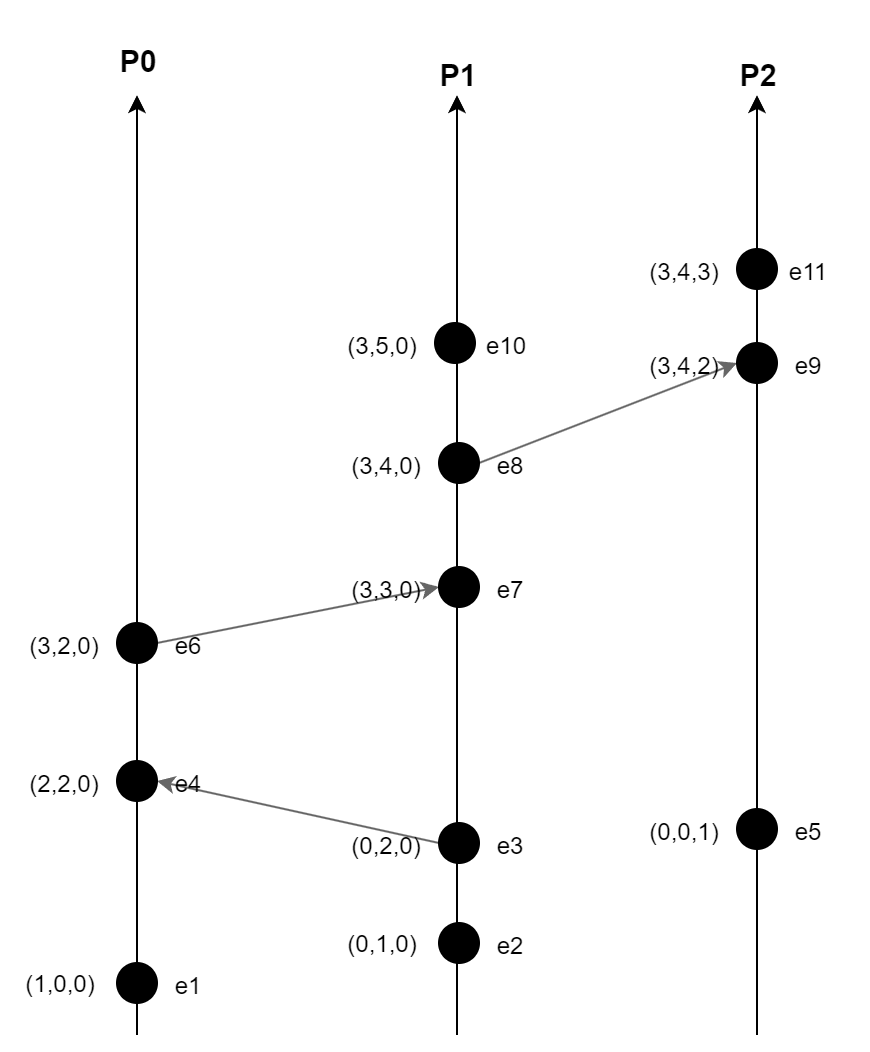

The diagram above was exported from draw.io. Its source (the exported page's mxGraphModel, read from the mxfile embedded in the PNG):
<mxGraphModel dx="942" dy="551" grid="1" gridSize="10" guides="1" tooltips="1" connect="1" arrows="1" fold="1" page="1" pageScale="1" pageWidth="4681" pageHeight="3300" math="0" shadow="0">
  <root>
    <mxCell id="0" />
    <mxCell id="1" parent="0" />
    <mxCell id="xpLbJqiMKpqN67bAywRI-43" style="rounded=0;orthogonalLoop=1;jettySize=auto;html=1;exitX=1;exitY=0.5;exitDx=0;exitDy=0;entryX=0;entryY=0.5;entryDx=0;entryDy=0;fillColor=#f5f5f5;strokeColor=#666666;" parent="1" source="xpLbJqiMKpqN67bAywRI-38" target="xpLbJqiMKpqN67bAywRI-41" edge="1">
      <mxGeometry relative="1" as="geometry" />
    </mxCell>
    <mxCell id="xpLbJqiMKpqN67bAywRI-36" style="rounded=0;orthogonalLoop=1;jettySize=auto;html=1;exitX=1;exitY=0.5;exitDx=0;exitDy=0;entryX=0;entryY=0.5;entryDx=0;entryDy=0;fillColor=#f5f5f5;strokeColor=#666666;" parent="1" source="xpLbJqiMKpqN67bAywRI-30" target="xpLbJqiMKpqN67bAywRI-33" edge="1">
      <mxGeometry relative="1" as="geometry" />
    </mxCell>
    <mxCell id="xpLbJqiMKpqN67bAywRI-22" style="rounded=0;orthogonalLoop=1;jettySize=auto;html=1;exitX=0;exitY=0.5;exitDx=0;exitDy=0;entryX=1;entryY=0.5;entryDx=0;entryDy=0;fillColor=#f5f5f5;strokeColor=#666666;" parent="1" source="xpLbJqiMKpqN67bAywRI-12" target="xpLbJqiMKpqN67bAywRI-20" edge="1">
      <mxGeometry relative="1" as="geometry">
        <mxPoint x="940" y="550" as="targetPoint" />
      </mxGeometry>
    </mxCell>
    <mxCell id="xpLbJqiMKpqN67bAywRI-7" value="e1" style="text;html=1;strokeColor=none;fillColor=none;align=center;verticalAlign=middle;whiteSpace=wrap;rounded=0;" parent="1" vertex="1">
      <mxGeometry x="866" y="651" width="60" height="30" as="geometry" />
    </mxCell>
    <mxCell id="aGmxjaSEF1w1kjYjjF3X-1" value="" style="endArrow=classic;html=1;rounded=0;" parent="1" edge="1">
      <mxGeometry width="50" height="50" relative="1" as="geometry">
        <mxPoint x="870" y="690" as="sourcePoint" />
        <mxPoint x="870" y="220" as="targetPoint" />
      </mxGeometry>
    </mxCell>
    <mxCell id="aGmxjaSEF1w1kjYjjF3X-4" value="&lt;b&gt;&lt;font style=&quot;font-size: 15px;&quot;&gt;P0&lt;/font&gt;&lt;/b&gt;" style="text;html=1;strokeColor=none;fillColor=none;align=center;verticalAlign=middle;whiteSpace=wrap;rounded=0;flipV=0;flipH=1;direction=north;" parent="1" vertex="1">
      <mxGeometry x="856" y="173" width="30" height="60" as="geometry" />
    </mxCell>
    <mxCell id="aGmxjaSEF1w1kjYjjF3X-5" value="&lt;b&gt;&lt;font style=&quot;font-size: 15px;&quot;&gt;P1&lt;br&gt;&lt;/font&gt;&lt;/b&gt;" style="text;html=1;strokeColor=none;fillColor=none;align=center;verticalAlign=middle;whiteSpace=wrap;rounded=0;flipV=0;flipH=1;direction=north;" parent="1" vertex="1">
      <mxGeometry x="1016" y="180" width="30" height="60" as="geometry" />
    </mxCell>
    <mxCell id="aGmxjaSEF1w1kjYjjF3X-6" value="&lt;b&gt;&lt;font style=&quot;font-size: 15px;&quot;&gt;P2&lt;/font&gt;&lt;/b&gt;" style="text;html=1;strokeColor=none;fillColor=none;align=center;verticalAlign=middle;whiteSpace=wrap;rounded=0;flipV=0;flipH=1;direction=north;" parent="1" vertex="1">
      <mxGeometry x="1166" y="180" width="30" height="60" as="geometry" />
    </mxCell>
    <mxCell id="xpLbJqiMKpqN67bAywRI-1" value="" style="endArrow=classic;html=1;rounded=0;" parent="1" edge="1">
      <mxGeometry width="50" height="50" relative="1" as="geometry">
        <mxPoint x="1180" y="690" as="sourcePoint" />
        <mxPoint x="1180" y="220" as="targetPoint" />
      </mxGeometry>
    </mxCell>
    <mxCell id="xpLbJqiMKpqN67bAywRI-2" value="" style="endArrow=classic;html=1;rounded=0;" parent="1" edge="1">
      <mxGeometry width="50" height="50" relative="1" as="geometry">
        <mxPoint x="1030" y="690" as="sourcePoint" />
        <mxPoint x="1030" y="220" as="targetPoint" />
      </mxGeometry>
    </mxCell>
    <mxCell id="xpLbJqiMKpqN67bAywRI-3" value="" style="ellipse;whiteSpace=wrap;html=1;aspect=fixed;fillColor=#000000;" parent="1" vertex="1">
      <mxGeometry x="860" y="654" width="20" height="20" as="geometry" />
    </mxCell>
    <mxCell id="xpLbJqiMKpqN67bAywRI-6" value="(1,0,0)" style="text;html=1;strokeColor=none;fillColor=none;align=center;verticalAlign=middle;whiteSpace=wrap;rounded=0;" parent="1" vertex="1">
      <mxGeometry x="802" y="650" width="60" height="30" as="geometry" />
    </mxCell>
    <mxCell id="xpLbJqiMKpqN67bAywRI-8" value="e2" style="text;html=1;strokeColor=none;fillColor=none;align=center;verticalAlign=middle;whiteSpace=wrap;rounded=0;" parent="1" vertex="1">
      <mxGeometry x="1027" y="631" width="60" height="30" as="geometry" />
    </mxCell>
    <mxCell id="xpLbJqiMKpqN67bAywRI-9" value="" style="ellipse;whiteSpace=wrap;html=1;aspect=fixed;fillColor=#000000;" parent="1" vertex="1">
      <mxGeometry x="1021" y="634" width="20" height="20" as="geometry" />
    </mxCell>
    <mxCell id="xpLbJqiMKpqN67bAywRI-10" value="(0,1,0)" style="text;html=1;strokeColor=none;fillColor=none;align=center;verticalAlign=middle;whiteSpace=wrap;rounded=0;" parent="1" vertex="1">
      <mxGeometry x="963" y="630" width="60" height="30" as="geometry" />
    </mxCell>
    <mxCell id="xpLbJqiMKpqN67bAywRI-11" value="e3" style="text;html=1;strokeColor=none;fillColor=none;align=center;verticalAlign=middle;whiteSpace=wrap;rounded=0;" parent="1" vertex="1">
      <mxGeometry x="1027" y="581" width="60" height="30" as="geometry" />
    </mxCell>
    <mxCell id="xpLbJqiMKpqN67bAywRI-13" value="(0,2,0)" style="text;html=1;strokeColor=none;fillColor=none;align=center;verticalAlign=middle;whiteSpace=wrap;rounded=0;movable=0;resizable=0;rotatable=0;deletable=0;editable=0;locked=1;connectable=0;" parent="1" vertex="1">
      <mxGeometry x="963" y="580" width="64" height="32" as="geometry" />
    </mxCell>
    <mxCell id="xpLbJqiMKpqN67bAywRI-19" value="e4" style="text;html=1;strokeColor=none;fillColor=none;align=center;verticalAlign=middle;whiteSpace=wrap;rounded=0;" parent="1" vertex="1">
      <mxGeometry x="866" y="550" width="60" height="30" as="geometry" />
    </mxCell>
    <mxCell id="xpLbJqiMKpqN67bAywRI-20" value="" style="ellipse;whiteSpace=wrap;html=1;aspect=fixed;fillColor=#000000;" parent="1" vertex="1">
      <mxGeometry x="860" y="553" width="20" height="20" as="geometry" />
    </mxCell>
    <mxCell id="xpLbJqiMKpqN67bAywRI-21" value="(2,2,0)" style="text;html=1;strokeColor=none;fillColor=none;align=center;verticalAlign=middle;whiteSpace=wrap;rounded=0;" parent="1" vertex="1">
      <mxGeometry x="802" y="549" width="64" height="32" as="geometry" />
    </mxCell>
    <mxCell id="xpLbJqiMKpqN67bAywRI-12" value="" style="ellipse;whiteSpace=wrap;html=1;aspect=fixed;fillColor=#000000;" parent="1" vertex="1">
      <mxGeometry x="1021" y="584" width="20" height="20" as="geometry" />
    </mxCell>
    <mxCell id="xpLbJqiMKpqN67bAywRI-26" value="e5" style="text;html=1;strokeColor=none;fillColor=none;align=center;verticalAlign=middle;whiteSpace=wrap;rounded=0;" parent="1" vertex="1">
      <mxGeometry x="1176" y="574" width="60" height="30" as="geometry" />
    </mxCell>
    <mxCell id="xpLbJqiMKpqN67bAywRI-27" value="" style="ellipse;whiteSpace=wrap;html=1;aspect=fixed;fillColor=#000000;" parent="1" vertex="1">
      <mxGeometry x="1170" y="577" width="20" height="20" as="geometry" />
    </mxCell>
    <mxCell id="xpLbJqiMKpqN67bAywRI-28" value="(0,0,1)" style="text;html=1;strokeColor=none;fillColor=none;align=center;verticalAlign=middle;whiteSpace=wrap;rounded=0;" parent="1" vertex="1">
      <mxGeometry x="1112" y="573" width="64" height="32" as="geometry" />
    </mxCell>
    <mxCell id="xpLbJqiMKpqN67bAywRI-29" value="e6" style="text;html=1;strokeColor=none;fillColor=none;align=center;verticalAlign=middle;whiteSpace=wrap;rounded=0;movable=0;resizable=0;rotatable=0;deletable=0;editable=0;locked=1;connectable=0;" parent="1" vertex="1">
      <mxGeometry x="866" y="481" width="60" height="30" as="geometry" />
    </mxCell>
    <mxCell id="xpLbJqiMKpqN67bAywRI-30" value="" style="ellipse;whiteSpace=wrap;html=1;aspect=fixed;fillColor=#000000;" parent="1" vertex="1">
      <mxGeometry x="860" y="484" width="20" height="20" as="geometry" />
    </mxCell>
    <mxCell id="xpLbJqiMKpqN67bAywRI-31" value="(3,2,0)" style="text;html=1;strokeColor=none;fillColor=none;align=center;verticalAlign=middle;whiteSpace=wrap;rounded=0;" parent="1" vertex="1">
      <mxGeometry x="802" y="480" width="64" height="32" as="geometry" />
    </mxCell>
    <mxCell id="xpLbJqiMKpqN67bAywRI-32" value="e7" style="text;html=1;strokeColor=none;fillColor=none;align=center;verticalAlign=middle;whiteSpace=wrap;rounded=0;" parent="1" vertex="1">
      <mxGeometry x="1027" y="453" width="60" height="30" as="geometry" />
    </mxCell>
    <mxCell id="xpLbJqiMKpqN67bAywRI-33" value="" style="ellipse;whiteSpace=wrap;html=1;aspect=fixed;fillColor=#000000;" parent="1" vertex="1">
      <mxGeometry x="1021" y="456" width="20" height="20" as="geometry" />
    </mxCell>
    <mxCell id="xpLbJqiMKpqN67bAywRI-34" value="(3,3,0)" style="text;html=1;strokeColor=none;fillColor=none;align=center;verticalAlign=middle;whiteSpace=wrap;rounded=0;movable=0;resizable=0;rotatable=0;deletable=0;editable=0;locked=1;connectable=0;" parent="1" vertex="1">
      <mxGeometry x="963" y="452" width="64" height="32" as="geometry" />
    </mxCell>
    <mxCell id="xpLbJqiMKpqN67bAywRI-37" value="e8" style="text;html=1;strokeColor=none;fillColor=none;align=center;verticalAlign=middle;whiteSpace=wrap;rounded=0;movable=1;resizable=1;rotatable=1;deletable=1;editable=1;locked=0;connectable=1;" parent="1" vertex="1">
      <mxGeometry x="1027" y="391" width="60" height="30" as="geometry" />
    </mxCell>
    <mxCell id="xpLbJqiMKpqN67bAywRI-38" value="" style="ellipse;whiteSpace=wrap;html=1;aspect=fixed;fillColor=#000000;" parent="1" vertex="1">
      <mxGeometry x="1021" y="394" width="20" height="20" as="geometry" />
    </mxCell>
    <mxCell id="xpLbJqiMKpqN67bAywRI-39" value="(3,4,0)" style="text;html=1;strokeColor=none;fillColor=none;align=center;verticalAlign=middle;whiteSpace=wrap;rounded=0;" parent="1" vertex="1">
      <mxGeometry x="963" y="390" width="64" height="32" as="geometry" />
    </mxCell>
    <mxCell id="xpLbJqiMKpqN67bAywRI-40" value="e9" style="text;html=1;strokeColor=none;fillColor=none;align=center;verticalAlign=middle;whiteSpace=wrap;rounded=0;" parent="1" vertex="1">
      <mxGeometry x="1176" y="341" width="60" height="30" as="geometry" />
    </mxCell>
    <mxCell id="xpLbJqiMKpqN67bAywRI-41" value="" style="ellipse;whiteSpace=wrap;html=1;aspect=fixed;fillColor=#000000;" parent="1" vertex="1">
      <mxGeometry x="1170" y="344" width="20" height="20" as="geometry" />
    </mxCell>
    <mxCell id="xpLbJqiMKpqN67bAywRI-42" value="(3,4,2)" style="text;html=1;strokeColor=none;fillColor=none;align=center;verticalAlign=middle;whiteSpace=wrap;rounded=0;movable=0;resizable=0;rotatable=0;deletable=0;editable=0;locked=1;connectable=0;" parent="1" vertex="1">
      <mxGeometry x="1112" y="340" width="64" height="32" as="geometry" />
    </mxCell>
    <mxCell id="hOPizoayvzZyIqVzo8zs-2" value="e10" style="text;html=1;strokeColor=none;fillColor=none;align=center;verticalAlign=middle;whiteSpace=wrap;rounded=0;movable=1;resizable=1;rotatable=1;deletable=1;editable=1;locked=0;connectable=1;" vertex="1" parent="1">
      <mxGeometry x="1025" y="331" width="60" height="30" as="geometry" />
    </mxCell>
    <mxCell id="hOPizoayvzZyIqVzo8zs-3" value="" style="ellipse;whiteSpace=wrap;html=1;aspect=fixed;fillColor=#000000;" vertex="1" parent="1">
      <mxGeometry x="1019" y="334" width="20" height="20" as="geometry" />
    </mxCell>
    <mxCell id="hOPizoayvzZyIqVzo8zs-4" value="(3,5,0)" style="text;html=1;strokeColor=none;fillColor=none;align=center;verticalAlign=middle;whiteSpace=wrap;rounded=0;" vertex="1" parent="1">
      <mxGeometry x="961" y="330" width="64" height="32" as="geometry" />
    </mxCell>
    <mxCell id="hOPizoayvzZyIqVzo8zs-5" value="e11" style="text;html=1;strokeColor=none;fillColor=none;align=center;verticalAlign=middle;whiteSpace=wrap;rounded=0;movable=1;resizable=1;rotatable=1;deletable=1;editable=1;locked=0;connectable=1;" vertex="1" parent="1">
      <mxGeometry x="1176" y="294" width="60" height="30" as="geometry" />
    </mxCell>
    <mxCell id="hOPizoayvzZyIqVzo8zs-6" value="" style="ellipse;whiteSpace=wrap;html=1;aspect=fixed;fillColor=#000000;" vertex="1" parent="1">
      <mxGeometry x="1170" y="297" width="20" height="20" as="geometry" />
    </mxCell>
    <mxCell id="hOPizoayvzZyIqVzo8zs-7" value="(3,4,3)" style="text;html=1;strokeColor=none;fillColor=none;align=center;verticalAlign=middle;whiteSpace=wrap;rounded=0;" vertex="1" parent="1">
      <mxGeometry x="1112" y="293" width="64" height="32" as="geometry" />
    </mxCell>
  </root>
</mxGraphModel>